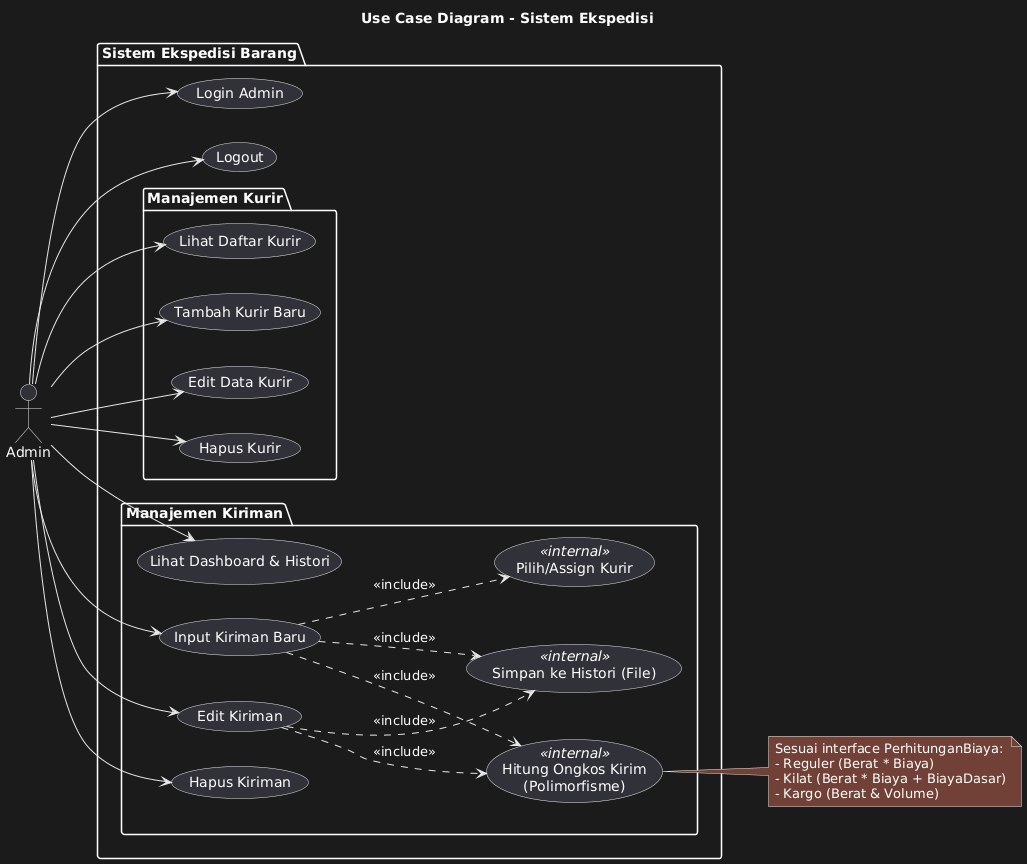

The diagram above was rendered by PlantUML. Its source (embedded in the PNG):
@startuml
title Use Case Diagram - Sistem Ekspedisi
left to right direction

actor "Admin" as Admin

package "Sistem Ekspedisi Barang" {

    ' === AREA OTENTIKASI ===
    usecase "Login Admin" as UC_Login
    usecase "Logout" as UC_Logout

    ' === AREA MANAJEMEN KURIR ===
    package "Manajemen Kurir" {
        usecase "Lihat Daftar Kurir" as UC_ViewKurir
        usecase "Tambah Kurir Baru" as UC_AddKurir
        usecase "Edit Data Kurir" as UC_EditKurir
        usecase "Hapus Kurir" as UC_DelKurir
    }

    ' === AREA MANAJEMEN KIRIMAN ===
    package "Manajemen Kiriman" {
        usecase "Lihat Dashboard & Histori" as UC_ViewKiriman
        usecase "Input Kiriman Baru" as UC_InputKiriman
        usecase "Edit Kiriman" as UC_EditKiriman
        usecase "Hapus Kiriman" as UC_DelKiriman
        
        ' Use case internal (logika sistem)
        usecase "Hitung Ongkos Kirim\n(Polimorfisme)" as UC_Hitung <<internal>>
        usecase "Pilih/Assign Kurir" as UC_Assign <<internal>>
        usecase "Simpan ke Histori (File)" as UC_Log <<internal>>
    }
}

' === RELASI AKTOR KE USE CASE ===
Admin --> UC_Login
Admin --> UC_Logout

' Relasi ke Manajemen Kurir
Admin --> UC_ViewKurir
Admin --> UC_AddKurir
Admin --> UC_EditKurir
Admin --> UC_DelKurir

' Relasi ke Manajemen Kiriman
Admin --> UC_ViewKiriman
Admin --> UC_InputKiriman
Admin --> UC_EditKiriman
Admin --> UC_DelKiriman

' === RELASI INCLUDE (Ketergantungan Wajib) ===
' Saat input/edit kiriman, sistem WAJIB menghitung biaya dan memilih kurir
UC_InputKiriman ..> UC_Hitung : <<include>>
UC_InputKiriman ..> UC_Assign : <<include>>
UC_InputKiriman ..> UC_Log : <<include>>

UC_EditKiriman ..> UC_Hitung : <<include>>
UC_EditKiriman ..> UC_Log : <<include>>

' === CATATAN TAMBAHAN ===
note right of UC_Hitung
  Sesuai interface PerhitunganBiaya:
  - Reguler (Berat * Biaya)
  - Kilat (Berat * Biaya + BiayaDasar)
  - Kargo (Berat & Volume)
end note
@enduml